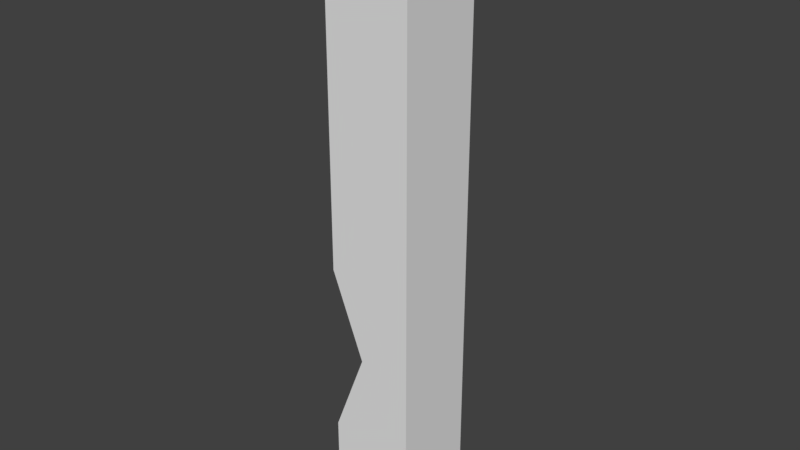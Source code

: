 # Source: blank_wall.blend  (saved by Blender 2.79.0; exported with 4.5.12 LTS)
import bpy
from mathutils import Matrix  # noqa: F401  (used for matrix-valued properties, if any)

bpy.ops.wm.read_factory_settings(use_empty=True)
scene = bpy.context.scene
scene.name = 'Scene'

# ---- collections
col_collection_1 = bpy.data.collections.new('Collection 1'); scene.collection.children.link(col_collection_1)

# ---- world
world_world = bpy.data.worlds.new('World'); scene.world = world_world
world_world.color = (0.05088, 0.05088, 0.05088)
world_world.use_sun_shadow = False
world_world.sun_shadow_jitter_overblur = 0.0
world_world.cycles.sampling_method = 'MANUAL'

# ---- meshes
me_cube_001 = bpy.data.meshes.new('Cube.001')
me_cube_001.from_pydata([(-1.0, -1.0, 0.0), (-1.0, -1.0, 14.0), (-1.0, 1.0, 0.0), (-1.0, 1.0, 14.0), (1.0, -1.0, 0.0), (1.0, -1.0, 14.0), (1.0, 1.0, 0.0), (1.0, 1.0, 14.0), (-1.0, 0.0, 0.0), (-0.2302, -1.0, 4.0), (-1.0, 0.0, 14.0), (-0.2302, 1.0, 4.0), (-0.2302, 0.0, 4.0), (-1.0, -0.5, 0.0), (-1.0, -1.0, 6.0), (-1.0, 0.5, 14.0), (-1.0, 1.0, 2.0), (-1.0, 0.5, 0.0), (-1.0, -1.0, 2.0), (-1.0, -0.5, 14.0), (-1.0, 1.0, 6.0), (-0.2302, 0.5, 4.0), (-0.2302, -0.5, 4.0), (-1.0, 0.0, 2.0), (-1.0, 0.0, 6.0), (-1.0, -0.5, 6.0), (-1.0, -0.5, 2.0), (-1.0, 0.5, 2.0), (-1.0, 0.5, 6.0)], [], [(28, 15, 3, 20), (2, 16, 11, 20, 3, 7, 6), (6, 7, 5, 4), (4, 5, 1, 14, 9, 18, 0), (2, 6, 4, 0, 13, 8, 17), (7, 3, 15, 10, 19, 1, 5), (27, 21, 11, 16), (26, 22, 12, 23), (25, 19, 10, 24), (22, 25, 24, 12), (9, 14, 25, 22), (14, 1, 19, 25), (13, 26, 23, 8), (0, 18, 26, 13), (18, 9, 22, 26), (17, 27, 16, 2), (8, 23, 27, 17), (23, 12, 21, 27), (21, 28, 20, 11), (12, 24, 28, 21), (24, 10, 15, 28)])
me_cube_001.use_remesh_preserve_volume = False
me_cube_001.use_remesh_preserve_attributes = False
me_cube_001.use_mirror_vertex_groups = False
me_cube_001.update()

# ---- objects
ob_cube = bpy.data.objects.new('Cube', me_cube_001)

# ---- transforms, parenting, visibility, modifiers, constraints
ob_cube.location = (0.0, 0.0, 0.0)
ob_cube.scale = (0.5, 0.5, 0.5)
ob_cube.lineart.crease_threshold = 0.0

# ---- collection membership
col_collection_1.objects.link(ob_cube)

# ---- scene / render settings (as saved in the file)
scene.frame_start = 1; scene.frame_end = 250; scene.frame_set(1)
scene.render.engine = 'BLENDER_EEVEE_NEXT'
scene.render.resolution_percentage = 50
scene.render.dither_intensity = 0.0
scene.cycles.use_denoising = False
scene.cycles.samples = 128
scene.cycles.sampling_pattern = 'TABULATED_SOBOL'
scene.cycles.use_adaptive_sampling = False
scene.cycles.use_light_tree = False
scene.cycles.blur_glossy = 0.0
scene.cycles.sample_clamp_indirect = 0.0
scene.view_settings.view_transform = 'Standard'
bpy.context.view_layer.update()

# ---- added for rendering (the .blend has no active camera and no usable light): camera, sun
cam_auto = bpy.data.cameras.new('AutoCamera')
cam_auto.lens = 50.0
cam_auto.sensor_width = 36.0
cam_auto.clip_end = 1000.0
ob_auto_camera = bpy.data.objects.new('AutoCamera', cam_auto)
scene.collection.objects.link(ob_auto_camera)
ob_auto_camera.location = (6.60743, -7.92891, 8.78594)
ob_auto_camera.rotation_euler = (1.09748, -7.21219e-08, 0.694738)
scene.camera = ob_auto_camera
light_auto_sun = bpy.data.lights.new('AutoSun', 'SUN')
light_auto_sun.energy = 3.0
light_auto_sun.angle = 0.0523599
ob_auto_sun = bpy.data.objects.new('AutoSun', light_auto_sun)
scene.collection.objects.link(ob_auto_sun)
ob_auto_sun.rotation_euler = (0.872665, 0.174533, 0.523599)
bpy.context.view_layer.update()
